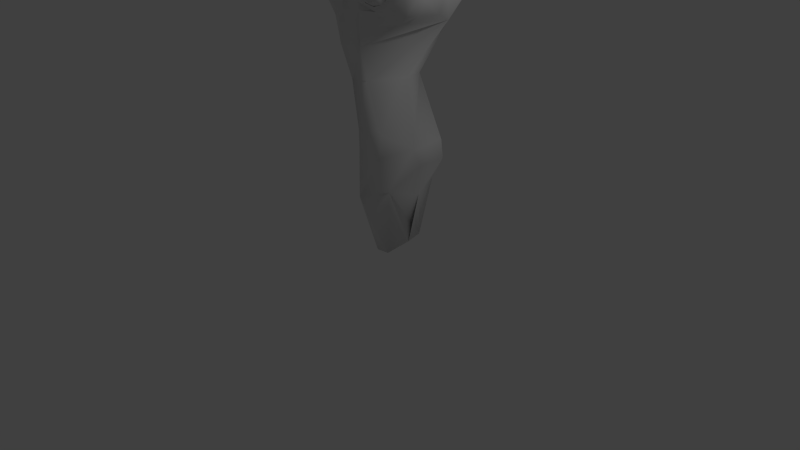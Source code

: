 # Source: SoulPickUp.blend  (saved by Blender 2.75.0; exported with 4.5.12 LTS)
import bpy
from mathutils import Matrix  # noqa: F401  (used for matrix-valued properties, if any)

bpy.ops.wm.read_factory_settings(use_empty=True)
scene = bpy.context.scene
scene.name = 'Scene'

# ---- collections
col_collection_1 = bpy.data.collections.new('Collection 1'); scene.collection.children.link(col_collection_1)

# ---- materials (node trees are filled in below, after node groups)
mat_material_001 = bpy.data.materials.new('Material.001')
mat_material_001.alpha_threshold = 0.0
mat_material_001.use_transparent_shadow = False
mat_material_001.roughness = 0.5

# ---- material node trees

# ---- world
world_world = bpy.data.worlds.new('World'); scene.world = world_world
world_world.color = (0.05088, 0.05088, 0.05088)
world_world.use_sun_shadow = False
world_world.sun_shadow_jitter_overblur = 0.0
world_world.cycles.sampling_method = 'MANUAL'
world_world.cycles.sample_map_resolution = 256

# ---- cameras
cam_camera = bpy.data.cameras.new('Camera')
cam_camera.clip_end = 100.0
cam_camera.lens = 35.0
cam_camera.sensor_width = 32.0
cam_camera.sensor_height = 18.0
cam_camera.ortho_scale = 7.314
cam_camera.dof.focus_distance = 0.0
cam_camera.dof.aperture_fstop = 128.0

# ---- lights
light_lamp = bpy.data.lights.new('Lamp', 'POINT')
light_lamp.transmission_factor = 0.0
light_lamp.cutoff_distance = 30.0
light_lamp.energy = 100.0
light_lamp.shadow_buffer_clip_start = 1.001
light_lamp.shadow_soft_size = 0.1
light_lamp.shadow_maximum_resolution = 0.006
light_lamp.use_absolute_resolution = True
light_lamp.cycles.use_multiple_importance_sampling = False

# ---- meshes
me_soul = bpy.data.meshes.new('Soul')
me_soul.from_pydata([(0.4395, -0.7588, 0.1602), (-0.4395, -0.7588, 0.1602), (0.4873, -0.683, 0.1157), (-0.4873, -0.6855, 0.1084), (0.5195, -0.6003, 0.07943), (-0.5195, -0.6003, 0.07943), (0.3574, -0.6332, 0.005334), (-0.3516, -0.6328, 0.01172), (0.3539, -0.7023, 0.07623), (-0.3516, -0.7129, 0.05273), (0.3525, -0.7738, 0.1333), (-0.3525, -0.7764, 0.126), (0.2695, -0.791, 0.1602), (-0.2695, -0.791, 0.1602), (0.2168, -0.7318, 0.1137), (-0.2168, -0.7344, 0.1084), (0.1776, -0.7851, 0.03688), (-0.1836, -0.6602, 0.07943), (0.1146, -0.668, 0.2408), (-0.1146, -0.668, 0.2435), (0.1611, -0.7383, 0.2422), (-0.1611, -0.7383, 0.2422), (0.2354, -0.793, 0.2432), (-0.2354, -0.793, 0.2432), (0.2695, -0.791, 0.3301), (-0.2695, -0.791, 0.3301), (0.2168, -0.7344, 0.3779), (-0.2168, -0.7344, 0.3779), (0.1836, -0.6602, 0.4102), (-0.1836, -0.6602, 0.4102), (0.3516, -0.6328, 0.4792), (-0.3516, -0.6328, 0.4792), (0.3516, -0.7129, 0.4336), (-0.3516, -0.7129, 0.4336), (0.3525, -0.7764, 0.3652), (-0.3525, -0.7764, 0.3652), (0.4395, -0.7588, 0.3301), (-0.4395, -0.7588, 0.3301), (0.4873, -0.6855, 0.3779), (-0.4873, -0.6855, 0.3779), (0.5195, -0.6003, 0.4102), (-0.5501, -0.5645, 0.4313), (0.5885, -0.5859, 0.2435), (-0.5885, -0.5859, 0.2435), (0.543, -0.6729, 0.2422), (-0.543, -0.6729, 0.2422), (0.4736, -0.751, 0.2432), (-0.4736, -0.751, 0.2432), (0.4521, -0.7669, 0.2432), (-0.4521, -0.7702, 0.2432), (0.4248, -0.7738, 0.3164), (-0.4248, -0.7771, 0.3164), (0.3525, -0.7904, 0.3467), (-0.3525, -0.7937, 0.3467), (0.2832, -0.8031, 0.3164), (-0.2832, -0.8064, 0.3164), (0.2539, -0.805, 0.2432), (-0.2539, -0.8083, 0.2432), (0.2832, -0.8031, 0.1738), (-0.2832, -0.8064, 0.1738), (0.3525, -0.761, 0.2437), (-0.3525, -0.7743, 0.2437), (0.3525, -0.7904, 0.1445), (-0.3525, -0.7937, 0.1445), (0.4248, -0.7738, 0.1738), (-0.4248, -0.7771, 0.1738), (0.0, -0.8272, 0.3972), (0.002492, -0.5699, 0.8116), (0.0, 0.4854, 0.8594), (0.0, 0.7734, 0.5117), (-0.0006876, 0.7915, 0.1354), (0.4741, -0.4843, -0.1422), (0.6454, -0.5159, -0.01422), (0.7774, -0.4863, 0.1689), (-0.7909, -0.5046, 0.1393), (0.7674, -0.5703, 0.3916), (-0.7597, -0.5834, 0.3916), (0.6846, -0.625, 0.5101), (-0.7191, -0.5885, 0.4748), (0.5182, -0.6732, 0.6507), (0.168, -0.7803, 0.4043), (-0.168, -0.7803, 0.4043), (0.1221, -0.7832, 0.3115), (-0.1221, -0.7832, 0.3115), (0.2168, -0.7314, 0.07488), (-0.1898, -0.7578, 0.04562), (0.3695, -0.7042, 0.03239), (-0.3686, -0.7051, 0.01837), (0.5078, -0.6729, 0.07617), (-0.5078, -0.6729, 0.07617), (0.6172, -0.6494, 0.1885), (-0.6172, -0.6494, 0.1885), (0.6354, -0.6562, 0.3018), (-0.6358, -0.6562, 0.3018), (0.5908, -0.6807, 0.375), (-0.5908, -0.6807, 0.375), (0.4385, -0.7314, 0.4519), (-0.4385, -0.7314, 0.45), (0.2461, -0.7715, 0.4756), (-0.2461, -0.7715, 0.4756), (0.393, -0.6484, -0.03095), (-0.4067, -0.6428, -0.1243), (0.5898, -0.623, 0.0498), (-0.6344, -0.5721, 0.03863), (0.7106, -0.5977, 0.1973), (-0.711, -0.6107, 0.1973), (0.7076, -0.6494, 0.3555), (-0.7072, -0.6494, 0.3555), (0.651, -0.7061, 0.4383), (-0.6514, -0.7061, 0.4363), (0.459, -0.7695, 0.5783), (-0.4716, -0.7399, 0.5808), (0.335, -0.7705, 0.6378), (-0.33, -0.7705, 0.6414), (0.1846, -0.7881, 0.6231), (-0.1846, -0.7881, 0.6231), (0.09668, -0.7939, 0.5098), (-0.09668, -0.7939, 0.5098), (-0.002431, -0.8516, 0.03762), (0.0, -0.8669, 0.206), (0.3301, -0.7549, 0.4854), (-0.3301, -0.7549, 0.4854), (0.1475, -0.7725, 0.1218), (-0.145, -0.7725, 0.1275), (0.124, -0.7792, 0.2128), (-0.124, -0.7792, 0.2148), (0.1665, -0.7858, -0.1564), (-0.05618, -0.7549, -0.1533), (0.1729, -0.7734, 0.2207), (-0.1729, -0.7734, 0.2207), (0.1895, -0.7695, 0.1562), (-0.1895, -0.7695, 0.1582), (0.3379, -0.7588, 0.4277), (-0.3379, -0.7588, 0.4277), (0.2715, -0.7695, 0.4199), (-0.2715, -0.7695, 0.4199), (0.4287, -0.752, 0.4004), (-0.4287, -0.752, 0.4004), (0.5488, -0.6982, 0.3506), (-0.5488, -0.6982, 0.3506), (0.585, -0.6807, 0.2852), (-0.585, -0.6807, 0.2852), (0.5684, -0.6807, 0.1963), (-0.5684, -0.6807, 0.1963), (0.4766, -0.709, 0.1055), (-0.4766, -0.709, 0.1055), (0.3691, -0.7373, 0.07031), (-0.3691, -0.7373, 0.07031), (0.2393, -0.7676, 0.1074), (-0.2368, -0.7676, 0.1051), (0.1777, -0.7764, 0.2979), (-0.1777, -0.7764, 0.2979), (0.2119, -0.7764, 0.374), (-0.2119, -0.7764, 0.374), (0.2318, -0.763, 0.3581), (-0.2318, -0.763, 0.3581), (0.1992, -0.7604, 0.2956), (-0.1992, -0.7604, 0.2956), (0.2552, -0.7552, 0.1237), (-0.2552, -0.7552, 0.1237), (0.3672, -0.7305, 0.09375), (-0.3672, -0.7305, 0.09375), (0.4635, -0.7044, 0.125), (-0.4635, -0.7044, 0.125), (0.5391, -0.6784, 0.2044), (-0.5391, -0.6784, 0.2044), (0.5547, -0.6758, 0.2799), (-0.5547, -0.6758, 0.2799), (0.5208, -0.6927, 0.3385), (-0.5208, -0.6927, 0.3385), (0.4219, -0.7422, 0.3854), (-0.4219, -0.7422, 0.3854), (0.2812, -0.763, 0.3971), (-0.2812, -0.763, 0.3971), (0.3398, -0.7539, 0.4062), (-0.3398, -0.7539, 0.4062), (0.2057, -0.7552, 0.1706), (-0.2057, -0.7552, 0.1706), (0.1927, -0.7565, 0.2279), (-0.1927, -0.7565, 0.2279), (0.5143, -0.5456, 0.7487), (0.668, -0.4863, 0.6059), (0.7762, -0.4551, 0.4241), (-0.7899, -0.4479, 0.3941), (0.7899, -0.3538, 0.1807), (-0.8366, -0.2664, 0.199), (0.7041, -0.3743, -0.01031), (0.1438, 0.1789, -0.8748), (-0.195, -0.765, -0.1496), (0.003902, -0.251, 0.9828), (0.0, 0.08887, 0.964), (0.8276, -0.07969, 0.2686), (-0.8582, 0.1581, 0.2981), (0.7695, 0.4258, 0.2616), (-0.7032, 0.4613, 0.2552), (0.3643, 0.6826, 0.4473), (-0.3643, 0.6826, 0.4473), (0.7502, -0.1136, -0.02984), (-0.2923, 0.6534, -0.1951), (-0.6858, -0.2929, -0.1839), (0.2454, 0.6468, -0.1883), (-0.07987, 0.1814, -0.8578), (-0.2541, -0.4057, -0.8293), (0.1446, -0.7486, -0.3879), (0.4209, 0.4121, 0.8018), (-0.4209, 0.4121, 0.8018), (0.4199, 0.08789, 0.9025), (-0.416, 0.08789, 0.9069), (0.4209, -0.2051, 0.8847), (-0.4003, -0.2051, 0.9081), (0.4187, -0.4516, 0.8117), (-0.3764, -0.4626, 0.8512), (0.7823, -0.2832, 0.5064), (-0.7265, -0.3859, 0.5102), (0.6384, -0.3047, 0.6684), (-0.5759, -0.4274, 0.719), (0.6357, -0.08301, 0.7105), (-0.6268, -0.1042, 0.727), (0.7928, -0.05703, 0.5202), (-0.7913, -0.1069, 0.5169), (0.7852, 0.1602, 0.576), (-0.7708, 0.1302, 0.6172), (0.6367, 0.1699, 0.7412), (-0.6367, 0.1699, 0.7412), (0.6338, 0.4131, 0.6504), (-0.6338, 0.4131, 0.6504), (0.7669, 0.3464, 0.5299), (-0.7873, 0.3302, 0.5049), (0.5693, 0.5819, 0.3086), (-0.5702, 0.5901, 0.3108), (-0.1526, -0.7876, -0.3851), (-0.7372, 0.1684, -0.1491), (0.6407, 0.1598, -0.15), (0.8305, 0.2617, 0.2994), (0.0445, -0.7598, -0.1562), (0.09487, -0.6264, -0.8206), (-0.0738, -0.7046, -0.8066), (-0.2503, -0.06219, -0.846), (0.2167, -0.08882, -0.8462), (0.477, 0.2571, -1.915), (0.2767, 0.3951, -1.77), (-0.2961, -0.3727, -1.771), (-0.01776, -0.6762, -1.658), (-0.1786, 0.1037, -1.698), (0.2385, -0.5889, -1.757), (0.09985, 0.4505, -2.359), (-0.2274, 0.5384, -2.352), (-0.5191, -0.251, -2.384), (-0.06178, -0.5219, -2.643), (-0.2088, -0.537, -2.417), (-0.5171, 0.1721, -2.319), (0.1857, -0.3902, -2.28), (0.2047, 0.1109, -3.019), (-0.05992, 0.1484, -3.101), (-0.3164, -0.1933, -3.026), (0.06593, -0.3246, -3.201), (-0.09796, -0.3522, -3.198), (-0.2337, -0.03131, -3.084), (0.2429, -0.1198, -3.039), (0.03839, -0.7254, -1.387), (0.3084, -0.6252, -1.405), (0.532, 0.1708, -1.633), (0.5277, -0.2981, -1.634), (0.4956, -0.1367, -1.904), (-0.229, -0.3435, -1.598), (-0.5682, -0.1239, -2.331), (0.2862, 0.02084, -2.406)], [(41, 213)], [(46, 0, 2, 44), (3, 1, 47, 45), (44, 2, 4, 42), (5, 3, 45, 43), (2, 8, 6, 4), (7, 9, 3, 5), (0, 10, 8, 2), (9, 11, 1, 3), (10, 12, 14, 8), (15, 13, 11, 9), (8, 14, 16, 6), (17, 15, 9, 7), (14, 20, 18, 16), (19, 21, 15, 17), (12, 22, 20, 14), (21, 23, 13, 15), (22, 24, 26, 20), (27, 25, 23, 21), (20, 26, 28, 18), (29, 27, 21, 19), (26, 32, 30, 28), (31, 33, 27, 29), (24, 34, 32, 26), (33, 35, 25, 27), (34, 36, 38, 32), (39, 37, 35, 33), (32, 38, 40, 30), (41, 39, 33, 31), (38, 44, 42, 40), (43, 45, 39, 41), (36, 46, 44, 38), (45, 47, 37, 39), (46, 36, 50, 48), (51, 37, 47, 49), (36, 34, 52, 50), (53, 35, 37, 51), (34, 24, 54, 52), (55, 25, 35, 53), (24, 22, 56, 54), (57, 23, 25, 55), (22, 12, 58, 56), (59, 13, 23, 57), (12, 10, 62, 58), (63, 11, 13, 59), (10, 0, 64, 62), (65, 1, 11, 63), (0, 46, 48, 64), (49, 47, 1, 65), (60, 64, 48), (49, 65, 61), (62, 64, 60), (61, 65, 63), (60, 58, 62), (63, 59, 61), (60, 56, 58), (59, 57, 61), (60, 54, 56), (57, 55, 61), (60, 52, 54), (55, 53, 61), (60, 50, 52), (53, 51, 61), (60, 48, 50), (51, 49, 61), (71, 72, 102, 100), (198, 231, 192, 194), (72, 73, 104, 102), (195, 70, 69), (73, 75, 106, 104), (107, 76, 74, 105), (75, 77, 108, 106), (109, 78, 76, 107), (77, 79, 110, 108), (117, 67, 115), (114, 67, 116), (115, 67, 211, 113), (112, 210, 67, 114), (79, 180, 210, 112, 110), (80, 98, 114, 116), (115, 99, 81, 117), (98, 120, 112, 114), (113, 121, 99, 115), (96, 110, 112, 120), (113, 111, 97, 121), (94, 108, 110, 96), (111, 109, 95, 97), (92, 106, 108, 94), (109, 107, 93, 95), (90, 104, 106, 92), (107, 105, 91, 93), (88, 102, 104, 90), (105, 103, 89, 91), (86, 100, 102, 88), (103, 101, 87, 89), (80, 116, 66, 82), (66, 117, 81, 83), (82, 66, 119, 124), (119, 66, 83, 125), (118, 122, 124, 119), (125, 123, 118, 119), (185, 183, 213), (219, 185, 213), (86, 8, 6, 100), (72, 71, 186), (122, 118, 16, 84), (123, 85, 118), (192, 231, 185), (197, 186, 71), (192, 185, 219), (124, 122, 130, 128), (131, 123, 125, 129), (82, 124, 128, 150), (129, 125, 83, 151), (80, 82, 150, 152), (151, 83, 81, 153), (122, 84, 148, 130), (149, 85, 123, 131), (84, 86, 146, 148), (147, 87, 85, 149), (86, 88, 144, 146), (145, 89, 87, 147), (88, 90, 142, 144), (143, 91, 89, 145), (90, 92, 140, 142), (141, 93, 91, 143), (92, 94, 138, 140), (139, 95, 93, 141), (94, 96, 136, 138), (137, 97, 95, 139), (96, 120, 132, 136), (133, 121, 97, 137), (120, 98, 134, 132), (135, 99, 121, 133), (98, 80, 152, 134), (153, 81, 99, 135), (134, 152, 154, 172), (155, 153, 135, 173), (132, 134, 172, 174), (173, 135, 133, 175), (136, 132, 174, 170), (175, 133, 137, 171), (138, 136, 170, 168), (171, 137, 139, 169), (140, 138, 168, 166), (169, 139, 141, 167), (142, 140, 166, 164), (167, 141, 143, 165), (144, 142, 164, 162), (165, 143, 145, 163), (146, 144, 162, 160), (163, 145, 147, 161), (148, 146, 160, 158), (161, 147, 149, 159), (130, 148, 158, 176), (159, 149, 131, 177), (152, 150, 156, 154), (157, 151, 153, 155), (150, 128, 178, 156), (179, 129, 151, 157), (128, 130, 176, 178), (177, 131, 129, 179), (116, 67, 66), (191, 233, 218), (79, 77, 181, 180), (66, 67, 117), (77, 75, 182, 181), (76, 78, 213, 183), (75, 73, 184, 182), (185, 74, 76, 183), (73, 72, 186, 184), (192, 219, 221, 227), (100, 16, 126, 71), (192, 227, 194), (198, 194, 229), (69, 70, 196), (118, 85, 188, 127), (184, 186, 197, 191), (189, 208, 206, 190), (207, 209, 189, 190), (190, 206, 204, 68), (205, 207, 190, 68), (68, 204, 195, 69), (196, 205, 68, 69), (181, 182, 212, 214), (78, 109, 111, 215, 213), (214, 212, 218, 216), (219, 213, 215, 217), (216, 218, 220, 222), (221, 219, 217, 223), (222, 220, 226, 224), (227, 221, 223, 225), (193, 228, 224, 226), (225, 229, 194, 227), (195, 204, 224, 228), (225, 205, 196, 229), (204, 206, 222, 224), (223, 207, 205, 225), (206, 208, 216, 222), (217, 209, 207, 223), (208, 210, 214, 216), (215, 211, 209, 217), (180, 181, 214, 210), (212, 191, 218), (67, 210, 208, 189), (209, 211, 67, 189), (191, 197, 232, 233), (182, 184, 191, 212), (103, 199, 101), (86, 84, 16, 100), (188, 230, 127), (226, 220, 233, 193), (220, 218, 233), (113, 211, 215, 111), (229, 196, 70, 198), (16, 118, 234, 126), (232, 197, 71), (193, 233, 232), (228, 193, 232, 200), (195, 228, 200, 70), (199, 103, 74), (70, 200, 198), (118, 127, 234), (101, 188, 85, 87), (234, 127, 230, 203), (105, 74, 103), (74, 185, 199), (231, 199, 185), (234, 203, 126), (126, 203, 71), (188, 101, 230), (101, 199, 230), (232, 71, 203), (232, 203, 235, 238), (200, 232, 238, 187), (203, 230, 236, 235), (198, 200, 187, 201), (199, 231, 237, 202), (230, 199, 202, 236), (231, 198, 201, 237), (236, 202, 264, 259), (187, 238, 262, 261), (202, 237, 243, 264), (238, 235, 260, 262), (201, 187, 261, 240), (235, 236, 259, 260), (237, 201, 240, 243), (259, 242, 244, 260), (243, 240, 246, 250), (242, 241, 247, 249), (239, 263, 266, 245), (264, 243, 250, 265), (248, 251, 249), (240, 239, 245, 246), (251, 248, 255, 258), (246, 245, 252, 253), (248, 249, 256, 255), (250, 246, 253, 257), (249, 247, 254, 256), (245, 266, 258, 252), (265, 250, 257, 254), (257, 253, 252, 258, 255, 256, 254), (252, 266, 251, 258), (266, 263, 251), (261, 239, 240), (263, 262, 251), (251, 262, 244), (259, 264, 242), (262, 260, 244), (242, 249, 244), (251, 244, 249), (262, 263, 239, 261), (254, 247, 265), (247, 241, 265), (242, 264, 241), (264, 265, 241)])
me_soul.polygons.foreach_set('use_smooth', [True] * 275)
_uv = me_soul.uv_layers.new(name='UVMap')
_uv.uv.foreach_set('vector', [0.343, 0.9192, 0.3431, 0.9055, 0.3589, 0.9025, 0.358, 0.9262, 0.3965, 0.8896, 0.4121, 0.8952, 0.4114, 0.9089, 0.3954, 0.9151, 0.358, 0.9262, 0.3589, 0.9025, 0.3769, 0.8994, 0.3739, 0.9342, 0.3776, 0.8847, 0.3965, 0.8896, 0.3954, 0.9151, 0.3776, 0.9234, 0.3589, 0.9025, 0.3421, 0.8825, 0.3569, 0.8691, 0.3769, 0.8994, 0.4062, 0.8568, 0.4156, 0.8725, 0.3965, 0.8896, 0.3776, 0.8847, 0.3431, 0.9055, 0.3324, 0.8961, 0.3421, 0.8825, 0.3589, 0.9025, 0.4156, 0.8725, 0.4226, 0.8861, 0.4121, 0.8952, 0.3965, 0.8896, 0.3324, 0.8961, 0.3187, 0.8958, 0.3108, 0.878, 0.3421, 0.8825, 0.4398, 0.8735, 0.4354, 0.8867, 0.4226, 0.8861, 0.4156, 0.8725, 0.3421, 0.8825, 0.3108, 0.878, 0.3088, 0.8565, 0.3578, 0.8685, 0.4463, 0.8565, 0.4398, 0.8735, 0.4156, 0.8725, 0.4062, 0.8568, 0.3108, 0.878, 0.2958, 0.9022, 0.2801, 0.8992, 0.3088, 0.8565, 0.4733, 0.8843, 0.4572, 0.8897, 0.4398, 0.8735, 0.4463, 0.8565, 0.3187, 0.8958, 0.3095, 0.9059, 0.2958, 0.9022, 0.3108, 0.878, 0.4572, 0.8897, 0.4443, 0.8957, 0.4354, 0.8867, 0.4398, 0.8735, 0.3095, 0.9059, 0.3107, 0.9191, 0.2988, 0.9254, 0.2958, 0.9022, 0.4568, 0.9141, 0.444, 0.9086, 0.4443, 0.8957, 0.4572, 0.8897, 0.2958, 0.9022, 0.2988, 0.9254, 0.2855, 0.9343, 0.2801, 0.8992, 0.472, 0.9225, 0.4568, 0.9141, 0.4572, 0.8897, 0.4733, 0.8843, 0.2988, 0.9254, 0.3157, 0.9413, 0.3122, 0.9579, 0.2855, 0.9343, 0.4444, 0.9496, 0.4399, 0.932, 0.4568, 0.9141, 0.472, 0.9225, 0.3107, 0.9191, 0.3194, 0.9279, 0.3157, 0.9413, 0.2988, 0.9254, 0.4399, 0.932, 0.4355, 0.918, 0.444, 0.9086, 0.4568, 0.9141, 0.3194, 0.9279, 0.3328, 0.9286, 0.3397, 0.9422, 0.3157, 0.9413, 0.4139, 0.9335, 0.4217, 0.9188, 0.4355, 0.918, 0.4399, 0.932, 0.3157, 0.9413, 0.3397, 0.9422, 0.3482, 0.9579, 0.3122, 0.9579, 0.3998, 0.9582, 0.4139, 0.9335, 0.4399, 0.932, 0.4444, 0.9496, 0.3397, 0.9422, 0.358, 0.9262, 0.3739, 0.9342, 0.3482, 0.9579, 0.3776, 0.9234, 0.3954, 0.9151, 0.4139, 0.9335, 0.3998, 0.9582, 0.3328, 0.9286, 0.343, 0.9192, 0.358, 0.9262, 0.3397, 0.9422, 0.3954, 0.9151, 0.4114, 0.9089, 0.4217, 0.9188, 0.4139, 0.9335, 0.343, 0.9192, 0.3328, 0.9286, 0.3311, 0.9253, 0.3393, 0.9176, 0.4235, 0.9152, 0.4217, 0.9188, 0.4114, 0.9089, 0.4155, 0.9073, 0.3328, 0.9286, 0.3194, 0.9279, 0.3203, 0.9248, 0.3311, 0.9253, 0.4344, 0.9145, 0.4355, 0.918, 0.4217, 0.9188, 0.4235, 0.9152, 0.3194, 0.9279, 0.3107, 0.9191, 0.3134, 0.9176, 0.3203, 0.9248, 0.441, 0.9071, 0.444, 0.9086, 0.4355, 0.918, 0.4344, 0.9145, 0.3107, 0.9191, 0.3095, 0.9059, 0.3127, 0.907, 0.3134, 0.9176, 0.441, 0.897, 0.4443, 0.8957, 0.444, 0.9086, 0.441, 0.9071, 0.3095, 0.9059, 0.3187, 0.8958, 0.32, 0.8991, 0.3127, 0.907, 0.4342, 0.89, 0.4354, 0.8867, 0.4443, 0.8957, 0.441, 0.897, 0.3187, 0.8958, 0.3324, 0.8961, 0.3308, 0.8988, 0.32, 0.8991, 0.4243, 0.8894, 0.4226, 0.8861, 0.4354, 0.8867, 0.4342, 0.89, 0.3324, 0.8961, 0.3431, 0.9055, 0.3394, 0.9066, 0.3308, 0.8988, 0.4159, 0.8964, 0.4121, 0.8952, 0.4226, 0.8861, 0.4243, 0.8894, 0.3431, 0.9055, 0.343, 0.9192, 0.3393, 0.9176, 0.3394, 0.9066, 0.4155, 0.9073, 0.4114, 0.9089, 0.4121, 0.8952, 0.4159, 0.8964, 0.3265, 0.9122, 0.3394, 0.9066, 0.3393, 0.9176, 0.4155, 0.9073, 0.4159, 0.8964, 0.4284, 0.9021, 0.3308, 0.8988, 0.3394, 0.9066, 0.3265, 0.9122, 0.4284, 0.9021, 0.4159, 0.8964, 0.4243, 0.8894, 0.3265, 0.9122, 0.32, 0.8991, 0.3308, 0.8988, 0.4243, 0.8894, 0.4342, 0.89, 0.4284, 0.9021, 0.3265, 0.9122, 0.3127, 0.907, 0.32, 0.8991, 0.4342, 0.89, 0.441, 0.897, 0.4284, 0.9021, 0.3265, 0.9122, 0.3134, 0.9176, 0.3127, 0.907, 0.441, 0.897, 0.441, 0.9071, 0.4284, 0.9021, 0.3265, 0.9122, 0.3203, 0.9248, 0.3134, 0.9176, 0.441, 0.9071, 0.4344, 0.9145, 0.4284, 0.9021, 0.3265, 0.9122, 0.3311, 0.9253, 0.3203, 0.9248, 0.4344, 0.9145, 0.4235, 0.9152, 0.4284, 0.9021, 0.3265, 0.9122, 0.3393, 0.9176, 0.3311, 0.9253, 0.4235, 0.9152, 0.4155, 0.9073, 0.4284, 0.9021, 0.9133, 0.7274, 0.9389, 0.7534, 0.9234, 0.7703, 0.8891, 0.7562, 0.4247, 0.7476, 0.3073, 0.7266, 0.3024, 0.6422, 0.3608, 0.6574, 0.9389, 0.7534, 0.966, 0.7807, 0.9468, 0.7921, 0.9234, 0.7703, 0.5484, 0.6491, 0.484, 0.6953, 0.4905, 0.6377, 0.966, 0.7807, 0.9656, 0.8212, 0.9476, 0.8203, 0.9468, 0.7921, 0.01954, 0.8389, 0.02835, 0.8263, 0.06357, 0.851, 0.04043, 0.8582, 0.7122, 0.5634, 0.7102, 0.5902, 0.6905, 0.5885, 0.6937, 0.568, 0.0003253, 0.8341, 0.01658, 0.8156, 0.02835, 0.8263, 0.01954, 0.8389, 0.7102, 0.5902, 0.7089, 0.6273, 0.6864, 0.6316, 0.6905, 0.5885, 0.02323, 0.5954, 0.08572, 0.5659, 0.04385, 0.6104, 0.6796, 0.6815, 0.7246, 0.7205, 0.6608, 0.698, 0.04385, 0.6104, 0.08572, 0.5659, 0.1176, 0.6249, 0.05436, 0.6344, 0.6876, 0.6561, 0.7505, 0.6518, 0.7246, 0.7205, 0.6796, 0.6815, 0.7089, 0.6273, 0.7339, 0.6339, 0.7505, 0.6518, 0.6876, 0.6561, 0.6864, 0.6316, 0.8533, 0.8404, 0.8683, 0.8512, 0.86, 0.8779, 0.8428, 0.86, 0.9809, 0.1353, 0.9623, 0.1145, 0.9714, 0.09848, 0.989, 0.1119, 0.8683, 0.8512, 0.8833, 0.8514, 0.8862, 0.8779, 0.86, 0.8779, 0.958, 0.1465, 0.9487, 0.1209, 0.9623, 0.1145, 0.9809, 0.1353, 0.9019, 0.8437, 0.9068, 0.8661, 0.8862, 0.8779, 0.8833, 0.8514, 0.958, 0.1465, 0.931, 0.1447, 0.9286, 0.1216, 0.9487, 0.1209, 0.9274, 0.8265, 0.9383, 0.8377, 0.9068, 0.8661, 0.9019, 0.8437, 0.931, 0.1447, 0.893, 0.1317, 0.8983, 0.1172, 0.9286, 0.1216, 0.9342, 0.8126, 0.9476, 0.8203, 0.9383, 0.8377, 0.9274, 0.8265, 0.893, 0.1317, 0.8774, 0.1203, 0.8861, 0.1075, 0.8983, 0.1172, 0.9289, 0.7936, 0.9468, 0.7921, 0.9476, 0.8203, 0.9342, 0.8126, 0.8774, 0.1203, 0.8665, 0.0946, 0.8827, 0.08795, 0.8861, 0.1075, 0.908, 0.7767, 0.9234, 0.7703, 0.9468, 0.7921, 0.9289, 0.7936, 0.8665, 0.0946, 0.8665, 0.06375, 0.8948, 0.06363, 0.8827, 0.08795, 0.8825, 0.7704, 0.8891, 0.7562, 0.9234, 0.7703, 0.908, 0.7767, 0.8665, 0.06375, 0.897, 0.02498, 0.9147, 0.04612, 0.8948, 0.06363, 0.8533, 0.8404, 0.8428, 0.86, 0.8231, 0.8427, 0.8436, 0.8252, 0.9997, 0.088, 0.989, 0.1119, 0.9714, 0.09848, 0.9739, 0.08066, 0.8436, 0.8252, 0.8231, 0.8427, 0.8161, 0.8097, 0.8424, 0.808, 0.9922, 0.05533, 0.9997, 0.088, 0.9739, 0.08066, 0.968, 0.06499, 0.8132, 0.7809, 0.8452, 0.7913, 0.8424, 0.808, 0.8161, 0.8097, 0.968, 0.06499, 0.9596, 0.05182, 0.9818, 0.02856, 0.9922, 0.05533, 0.09112, 0.82, 0.0465, 0.8123, 0.04047, 0.788, 0.08164, 0.7594, 0.09112, 0.82, 0.04047, 0.788, 0.2884, 0.5695, 0.2824, 0.5748, 0.2824, 0.5578, 0.291, 0.5547, 0.6726, 0.763, 0.6866, 0.7274, 0.6954, 0.7768, 0.8452, 0.7913, 0.8132, 0.7809, 0.8465, 0.7744, 0.8574, 0.7812, 0.9596, 0.05182, 0.9473, 0.04056, 0.9818, 0.02856, 0.1429, 0.7656, 0.1879, 0.8339, 0.09112, 0.82, 0.7376, 0.7907, 0.6954, 0.7768, 0.6866, 0.7274, 0.1429, 0.7656, 0.09112, 0.82, 0.08164, 0.7594, 0.8424, 0.808, 0.8452, 0.7913, 0.8532, 0.7972, 0.851, 0.8086, 0.9539, 0.05942, 0.9596, 0.05182, 0.968, 0.06499, 0.9604, 0.06867, 0.8436, 0.8252, 0.8424, 0.808, 0.851, 0.8086, 0.8531, 0.8218, 0.9604, 0.06867, 0.968, 0.06499, 0.9739, 0.08066, 0.9639, 0.08152, 0.8533, 0.8404, 0.8436, 0.8252, 0.8531, 0.8218, 0.8603, 0.8343, 0.9639, 0.08152, 0.9739, 0.08066, 0.9714, 0.09848, 0.9625, 0.0959, 0.8452, 0.7913, 0.8574, 0.7812, 0.8611, 0.7887, 0.8532, 0.7972, 0.9432, 0.0533, 0.9473, 0.04056, 0.9596, 0.05182, 0.9539, 0.05942, 0.8574, 0.7812, 0.8825, 0.7704, 0.8821, 0.7798, 0.8611, 0.7887, 0.9194, 0.05567, 0.9147, 0.04612, 0.9473, 0.04056, 0.9432, 0.0533, 0.8825, 0.7704, 0.908, 0.7767, 0.9014, 0.7834, 0.8821, 0.7798, 0.9036, 0.06708, 0.8948, 0.06363, 0.9147, 0.04612, 0.9194, 0.05567, 0.908, 0.7767, 0.9289, 0.7936, 0.9195, 0.7965, 0.9014, 0.7834, 0.8926, 0.08656, 0.8827, 0.08795, 0.8948, 0.06363, 0.9036, 0.06708, 0.9289, 0.7936, 0.9342, 0.8126, 0.9242, 0.8112, 0.9195, 0.7965, 0.8946, 0.102, 0.8861, 0.1075, 0.8827, 0.08795, 0.8926, 0.08656, 0.9342, 0.8126, 0.9274, 0.8265, 0.919, 0.8235, 0.9242, 0.8112, 0.9046, 0.1109, 0.8983, 0.1172, 0.8861, 0.1075, 0.8946, 0.102, 0.9274, 0.8265, 0.9019, 0.8437, 0.8982, 0.835, 0.919, 0.8235, 0.9283, 0.1124, 0.9286, 0.1216, 0.8983, 0.1172, 0.9046, 0.1109, 0.9019, 0.8437, 0.8833, 0.8514, 0.8835, 0.8412, 0.8982, 0.835, 0.9443, 0.1118, 0.9487, 0.1209, 0.9286, 0.1216, 0.9283, 0.1124, 0.8833, 0.8514, 0.8683, 0.8512, 0.8716, 0.8411, 0.8835, 0.8412, 0.955, 0.1067, 0.9623, 0.1145, 0.9487, 0.1209, 0.9443, 0.1118, 0.8683, 0.8512, 0.8533, 0.8404, 0.8603, 0.8343, 0.8716, 0.8411, 0.9625, 0.0959, 0.9714, 0.09848, 0.9623, 0.1145, 0.955, 0.1067, 0.8716, 0.8411, 0.8603, 0.8343, 0.864, 0.8309, 0.8731, 0.8369, 0.9578, 0.09426, 0.9625, 0.0959, 0.955, 0.1067, 0.952, 0.1035, 0.8835, 0.8412, 0.8716, 0.8411, 0.8731, 0.8369, 0.8835, 0.8373, 0.952, 0.1035, 0.955, 0.1067, 0.9443, 0.1118, 0.9427, 0.1083, 0.8982, 0.835, 0.8835, 0.8412, 0.8835, 0.8373, 0.897, 0.832, 0.9427, 0.1083, 0.9443, 0.1118, 0.9283, 0.1124, 0.9282, 0.1092, 0.919, 0.8235, 0.8982, 0.835, 0.897, 0.832, 0.914, 0.8212, 0.9282, 0.1092, 0.9283, 0.1124, 0.9046, 0.1109, 0.9082, 0.1067, 0.9242, 0.8112, 0.919, 0.8235, 0.914, 0.8212, 0.919, 0.8107, 0.9082, 0.1067, 0.9046, 0.1109, 0.8946, 0.102, 0.8992, 0.09934, 0.9195, 0.7965, 0.9242, 0.8112, 0.919, 0.8107, 0.9148, 0.7987, 0.8992, 0.09934, 0.8946, 0.102, 0.8926, 0.08656, 0.8978, 0.08653, 0.9014, 0.7834, 0.9195, 0.7965, 0.9148, 0.7987, 0.8999, 0.7871, 0.8978, 0.08653, 0.8926, 0.08656, 0.9036, 0.06708, 0.9066, 0.06978, 0.8821, 0.7798, 0.9014, 0.7834, 0.8999, 0.7871, 0.8826, 0.7839, 0.9066, 0.06978, 0.9036, 0.06708, 0.9194, 0.05567, 0.9208, 0.05955, 0.8611, 0.7887, 0.8821, 0.7798, 0.8826, 0.7839, 0.8644, 0.7913, 0.9208, 0.05955, 0.9194, 0.05567, 0.9432, 0.0533, 0.9409, 0.05779, 0.8532, 0.7972, 0.8611, 0.7887, 0.8644, 0.7913, 0.8569, 0.7998, 0.9409, 0.05779, 0.9432, 0.0533, 0.9539, 0.05942, 0.9514, 0.06287, 0.8603, 0.8343, 0.8531, 0.8218, 0.8575, 0.8207, 0.864, 0.8309, 0.9594, 0.08236, 0.9639, 0.08152, 0.9625, 0.0959, 0.9578, 0.09426, 0.8531, 0.8218, 0.851, 0.8086, 0.8556, 0.8095, 0.8575, 0.8207, 0.9566, 0.07128, 0.9604, 0.06867, 0.9639, 0.08152, 0.9594, 0.08236, 0.851, 0.8086, 0.8532, 0.7972, 0.8569, 0.7998, 0.8556, 0.8095, 0.9514, 0.06287, 0.9539, 0.05942, 0.9604, 0.06867, 0.9566, 0.07128, 0.6608, 0.698, 0.7246, 0.7205, 0.6396, 0.7141, 0.7283, 0.8415, 0.782, 0.8613, 0.7197, 0.8849, 0.7089, 0.6273, 0.7102, 0.5902, 0.7374, 0.5988, 0.7339, 0.6339, 0.0003253, 0.581, 0.08572, 0.5659, 0.02323, 0.5954, 0.7102, 0.5902, 0.7122, 0.5634, 0.7337, 0.5616, 0.7374, 0.5988, 0.02835, 0.8263, 0.01658, 0.8156, 0.04047, 0.788, 0.0465, 0.8123, 0.6396, 0.8356, 0.6663, 0.8028, 0.6878, 0.8124, 0.6573, 0.8475, 0.09112, 0.82, 0.06357, 0.851, 0.02835, 0.8263, 0.0465, 0.8123, 0.6663, 0.8028, 0.6726, 0.763, 0.6954, 0.7768, 0.6878, 0.8124, 0.2223, 0.7587, 0.1751, 0.7185, 0.2163, 0.702, 0.2518, 0.719, 0.8891, 0.7562, 0.8465, 0.7744, 0.8401, 0.7416, 0.9133, 0.7274, 0.3024, 0.6422, 0.3417, 0.609, 0.3608, 0.6574, 0.4247, 0.7476, 0.3608, 0.6574, 0.393, 0.653, 0.4905, 0.6377, 0.484, 0.6953, 0.4322, 0.6368, 0.9818, 0.02856, 0.9473, 0.04056, 0.9356, 0.008716, 0.9575, 0.0003253, 0.6878, 0.8124, 0.6954, 0.7768, 0.7376, 0.7907, 0.7283, 0.8415, 0.7876, 0.7268, 0.7931, 0.6539, 0.8413, 0.6512, 0.8478, 0.7234, 0.2084, 0.6265, 0.1607, 0.624, 0.1493, 0.5547, 0.2099, 0.5547, 0.8478, 0.7234, 0.8413, 0.6512, 0.8985, 0.6401, 0.9191, 0.713, 0.2662, 0.6344, 0.2084, 0.6265, 0.2099, 0.5547, 0.2817, 0.5602, 0.4981, 0.5616, 0.5765, 0.577, 0.5484, 0.6491, 0.4905, 0.6377, 0.4322, 0.6368, 0.4183, 0.5616, 0.4981, 0.5616, 0.4905, 0.6377, 0.7374, 0.5988, 0.7337, 0.5616, 0.7679, 0.5666, 0.7701, 0.605, 0.08796, 0.7096, 0.06363, 0.7036, 0.06035, 0.6618, 0.1223, 0.6647, 0.1248, 0.7098, 0.7701, 0.605, 0.7679, 0.5666, 0.8084, 0.5621, 0.8088, 0.6055, 0.1751, 0.7185, 0.1248, 0.7098, 0.1223, 0.6647, 0.1767, 0.6723, 0.8088, 0.6055, 0.8084, 0.5621, 0.8483, 0.5668, 0.8523, 0.6055, 0.2163, 0.702, 0.1751, 0.7185, 0.1767, 0.6723, 0.2227, 0.6715, 0.8523, 0.6055, 0.8483, 0.5668, 0.8824, 0.5616, 0.8959, 0.5931, 0.2518, 0.719, 0.2163, 0.702, 0.2227, 0.6715, 0.2665, 0.6813, 0.6309, 0.6828, 0.586, 0.6743, 0.6117, 0.61, 0.639, 0.6321, 0.3778, 0.5875, 0.393, 0.653, 0.3608, 0.6574, 0.3417, 0.609, 0.5484, 0.6491, 0.5765, 0.577, 0.6117, 0.61, 0.586, 0.6743, 0.3778, 0.5875, 0.4183, 0.5616, 0.4322, 0.6368, 0.393, 0.653, 0.8985, 0.6401, 0.8413, 0.6512, 0.8523, 0.6055, 0.8959, 0.5931, 0.2227, 0.6715, 0.2084, 0.6265, 0.2662, 0.6344, 0.2665, 0.6813, 0.8413, 0.6512, 0.7931, 0.6539, 0.8088, 0.6055, 0.8523, 0.6055, 0.1767, 0.6723, 0.1607, 0.624, 0.2084, 0.6265, 0.2227, 0.6715, 0.7931, 0.6539, 0.7505, 0.6518, 0.7701, 0.605, 0.8088, 0.6055, 0.1223, 0.6647, 0.1176, 0.6249, 0.1607, 0.624, 0.1767, 0.6723, 0.7339, 0.6339, 0.7374, 0.5988, 0.7701, 0.605, 0.7505, 0.6518, 0.6818, 0.8709, 0.7283, 0.8415, 0.7197, 0.8849, 0.7246, 0.7205, 0.7505, 0.6518, 0.7931, 0.6539, 0.7876, 0.7268, 0.1607, 0.624, 0.1176, 0.6249, 0.08572, 0.5659, 0.1493, 0.5547, 0.7283, 0.8415, 0.7376, 0.7907, 0.7904, 0.7769, 0.782, 0.8613, 0.6573, 0.8475, 0.6878, 0.8124, 0.7283, 0.8415, 0.6818, 0.8709, 0.307, 0.8307, 0.2801, 0.7749, 0.3506, 0.8072, 0.8825, 0.7704, 0.8574, 0.7812, 0.8465, 0.7744, 0.8891, 0.7562, 0.3925, 0.8124, 0.4096, 0.7749, 0.4157, 0.818, 0.7884, 0.9039, 0.7545, 0.9039, 0.782, 0.8613, 0.8125, 0.8617, 0.7545, 0.9039, 0.7197, 0.8849, 0.782, 0.8613, 0.05436, 0.6344, 0.1176, 0.6249, 0.1223, 0.6647, 0.06035, 0.6618, 0.393, 0.653, 0.4322, 0.6368, 0.484, 0.6953, 0.4247, 0.7476, 0.8465, 0.7744, 0.8132, 0.7809, 0.8191, 0.744, 0.8401, 0.7416, 0.7904, 0.7769, 0.7376, 0.7907, 0.6866, 0.7274, 0.8125, 0.8617, 0.782, 0.8613, 0.7904, 0.7769, 0.586, 0.6743, 0.6309, 0.6828, 0.6359, 0.7743, 0.522, 0.7583, 0.5484, 0.6491, 0.586, 0.6743, 0.522, 0.7583, 0.484, 0.6953, 0.1227, 0.8839, 0.05919, 0.8839, 0.06357, 0.851, 0.484, 0.6953, 0.522, 0.7583, 0.4247, 0.7476, 0.4167, 0.8558, 0.4157, 0.818, 0.4326, 0.8217, 0.897, 0.02498, 0.9356, 0.008716, 0.9473, 0.04056, 0.9147, 0.04612, 0.4326, 0.8217, 0.4157, 0.818, 0.4096, 0.7749, 0.4595, 0.7876, 0.04043, 0.8582, 0.06357, 0.851, 0.05919, 0.8839, 0.06357, 0.851, 0.09112, 0.82, 0.1227, 0.8839, 0.1879, 0.8339, 0.1227, 0.8839, 0.09112, 0.82, 0.4326, 0.8217, 0.4595, 0.7876, 0.4532, 0.8276, 0.4532, 0.8276, 0.4595, 0.7876, 0.5264, 0.8383, 0.3925, 0.8124, 0.3506, 0.8072, 0.4096, 0.7749, 0.3506, 0.8072, 0.2801, 0.7749, 0.4096, 0.7749, 0.639, 0.8194, 0.5264, 0.8383, 0.4595, 0.7876, 0.5296, 0.561, 0.3524, 0.4965, 0.3728, 0.4169, 0.4737, 0.4204, 0.8658, 0.5242, 0.7589, 0.5384, 0.7564, 0.3922, 0.8042, 0.3945, 0.3524, 0.4965, 0.3024, 0.4816, 0.3391, 0.4151, 0.3728, 0.4169, 0.1943, 0.5541, 0.1008, 0.5541, 0.1154, 0.3978, 0.1601, 0.3946, 0.6108, 0.5544, 0.5303, 0.5536, 0.5895, 0.4133, 0.6494, 0.4211, 0.7248, 0.4953, 0.6108, 0.5544, 0.6494, 0.4211, 0.7126, 0.4215, 0.3018, 0.5145, 0.1943, 0.5541, 0.1601, 0.3946, 0.2158, 0.3765, 0.7126, 0.4215, 0.6494, 0.4211, 0.6437, 0.2773, 0.7248, 0.3197, 0.8042, 0.3945, 0.7564, 0.3922, 0.7255, 0.2457, 0.8059, 0.2483, 0.6494, 0.4211, 0.5895, 0.4133, 0.5613, 0.262, 0.6437, 0.2773, 0.4737, 0.4204, 0.3728, 0.4169, 0.4038, 0.3112, 0.4687, 0.2733, 0.1601, 0.3946, 0.1154, 0.3978, 0.0003253, 0.2868, 0.04759, 0.2368, 0.3728, 0.4169, 0.3391, 0.4151, 0.3572, 0.3133, 0.4038, 0.3112, 0.2158, 0.3765, 0.1601, 0.3946, 0.04759, 0.2368, 0.1424, 0.229, 0.3572, 0.3133, 0.3531, 0.2657, 0.4002, 0.253, 0.4038, 0.3112, 0.1424, 0.229, 0.04759, 0.2368, 0.08636, 0.1296, 0.1514, 0.113, 0.7155, 0.273, 0.647, 0.2435, 0.6239, 0.1398, 0.6921, 0.1371, 0.8222, 0.1995, 0.7545, 0.1999, 0.7852, 0.1076, 0.8658, 0.1036, 0.6437, 0.2773, 0.5613, 0.262, 0.5548, 0.1437, 0.6023, 0.1464, 0.3706, 0.09441, 0.4153, 0.1578, 0.3435, 0.1292, 0.04759, 0.2368, 0.002862, 0.2292, 0.04029, 0.1381, 0.08636, 0.1296, 0.4153, 0.1578, 0.3706, 0.09441, 0.3988, 0.0003253, 0.4472, 0.02358, 0.08636, 0.1296, 0.04029, 0.1381, 0.01257, 0.02781, 0.05289, 0.01493, 0.3706, 0.09441, 0.3435, 0.1292, 0.3707, 0.0003253, 0.3988, 0.0003253, 0.1514, 0.113, 0.08636, 0.1296, 0.05289, 0.01493, 0.08842, 0.0003253, 0.6921, 0.1371, 0.6239, 0.1398, 0.6317, 0.03295, 0.6753, 0.0003253, 0.8658, 0.1036, 0.1885, 0.8709, 0.1885, 0.7594, 0.2272, 0.7708, 0.6023, 0.1464, 0.5548, 0.1437, 0.6058, 0.01529, 0.6317, 0.03295, 0.4982, 0.885, 0.5304, 0.8565, 0.5771, 0.8672, 0.5787, 0.9074, 0.541, 0.9462, 0.5124, 0.9462, 0.474, 0.907, 0.4857, 0.02295, 0.4853, 0.127, 0.4153, 0.1578, 0.4472, 0.02358, 0.4853, 0.127, 0.4851, 0.223, 0.4153, 0.1578, 0.8059, 0.2483, 0.8222, 0.1995, 0.864, 0.2243, 0.4851, 0.223, 0.4687, 0.2733, 0.4153, 0.1578, 0.4153, 0.1578, 0.4687, 0.2733, 0.4002, 0.253, 0.7248, 0.3197, 0.6437, 0.2773, 0.7155, 0.273, 0.4687, 0.2733, 0.4038, 0.3112, 0.4002, 0.253, 0.3531, 0.2657, 0.3435, 0.1292, 0.4002, 0.253, 0.4153, 0.1578, 0.4002, 0.253, 0.3435, 0.1292, 0.7255, 0.2457, 0.7545, 0.1999, 0.8222, 0.1995, 0.8059, 0.2483, 0.6317, 0.03295, 0.6239, 0.1398, 0.6023, 0.1464, 0.6239, 0.1398, 0.647, 0.2435, 0.6023, 0.1464, 0.7155, 0.273, 0.6437, 0.2773, 0.647, 0.2435, 0.6437, 0.2773, 0.6023, 0.1464, 0.647, 0.2435])
me_soul.materials.append(mat_material_001)
me_soul.use_remesh_preserve_volume = False
me_soul.use_remesh_preserve_attributes = False
me_soul.use_mirror_vertex_groups = False
me_soul.update()
arm_armature = bpy.data.armatures.new('Armature')  # bones are not reproduced

# ---- objects
ob_armature = bpy.data.objects.new('Armature', arm_armature)
ob_soul = bpy.data.objects.new('Soul', me_soul)
ob_lamp = bpy.data.objects.new('Lamp', light_lamp)
ob_camera = bpy.data.objects.new('Camera', cam_camera)

# ---- transforms, parenting, visibility, modifiers, constraints
ob_armature.location = (-0.04613, 0.4024, 2.513)
ob_armature.lineart.crease_threshold = 0.0
ob_soul.location = (-0.03845, 0.5457, 3.145)
ob_soul.lineart.crease_threshold = 0.0
ob_lamp.location = (4.076, 1.005, 5.904)
ob_lamp.rotation_euler = (0.6503, 0.05522, 1.866)
ob_lamp.lock_rotations_4d = False
ob_lamp.empty_display_type = 'ARROWS'
ob_lamp.color = (0.0, 0.0, 0.0, 0.0)
ob_lamp.lineart.crease_threshold = 0.0
ob_camera.location = (7.481, -6.508, 5.344)
ob_camera.rotation_euler = (1.109, 0.01082, 0.8149)
ob_camera.lock_rotations_4d = False
ob_camera.empty_display_type = 'ARROWS'
ob_camera.color = (0.0, 0.0, 0.0, 0.0)
ob_camera.display_type = 'WIRE'
ob_camera.lineart.crease_threshold = 0.0

# ---- collection membership
col_collection_1.objects.link(ob_armature)
col_collection_1.objects.link(ob_soul)
col_collection_1.objects.link(ob_lamp)
col_collection_1.objects.link(ob_camera)

# ---- scene / render settings (as saved in the file)
scene.camera = ob_camera
scene.frame_start = 1; scene.frame_end = 250; scene.frame_set(1)
scene.render.engine = 'BLENDER_EEVEE_NEXT'
scene.render.resolution_percentage = 50
scene.render.dither_intensity = 0.0
scene.cycles.use_denoising = False
scene.cycles.samples = 10
scene.cycles.sampling_pattern = 'TABULATED_SOBOL'
scene.cycles.light_sampling_threshold = 0.0
scene.cycles.use_adaptive_sampling = False
scene.cycles.use_light_tree = False
scene.cycles.blur_glossy = 0.0
scene.cycles.pixel_filter_type = 'GAUSSIAN'
scene.cycles.sample_clamp_indirect = 0.0
scene.view_settings.view_transform = 'Standard'
bpy.context.view_layer.update()
